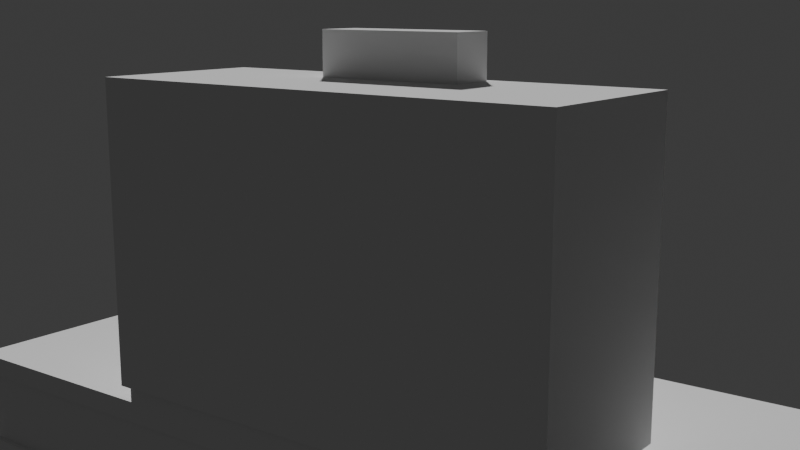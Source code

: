 # Source: Biblioteca_Central_UNAM.blend  (saved by Blender 5.0.119; exported with 4.5.12 LTS)
import bpy
from mathutils import Matrix  # noqa: F401  (used for matrix-valued properties, if any)

bpy.ops.wm.read_factory_settings(use_empty=True)
scene = bpy.context.scene
scene.name = 'Scene'

# ---- collections
col_collection = bpy.data.collections.new('Collection'); scene.collection.children.link(col_collection)

# ---- world
world_world = bpy.data.worlds.new('World'); scene.world = world_world
world_world.use_nodes = True; world_world.node_tree.nodes.clear()
_N = world_world.node_tree.nodes; _L = world_world.node_tree.links
n0 = _N.new('ShaderNodeOutputWorld'); n0.name = 'World Output'; n0.location = (200, 100)
n1 = _N.new('ShaderNodeBackground'); n1.name = 'Background'; n1.location = (-200, 100)
n1.inputs[0].default_value = (0.05088, 0.05088, 0.05088, 1.0)
_L.new(n1.outputs[0], n0.inputs[0])
n0.is_active_output = True
world_world.color = (0.05088, 0.05088, 0.05088)
world_world.sun_shadow_jitter_overblur = 0.0

# ---- cameras
cam_camera = bpy.data.cameras.new('Camera')
cam_camera.clip_end = 100.0
cam_camera.ortho_scale = 7.314

# ---- meshes
me_cube_002 = bpy.data.meshes.new('Cube.002')
me_cube_002.from_pydata([(-0.3146, -0.8441, 0.9902), (-0.3146, -0.3286, 0.9902), (0.3146, -0.8441, 0.9902), (0.3146, -0.3286, 0.9902), (-1.0, -1.0, 1.002), (-1.0, 1.0, 1.002), (1.0, 1.0, 1.002), (1.0, -1.0, 1.002), (-1.0, -1.0, 1.002), (-1.0, 1.0, 1.002), (1.0, 1.0, 1.002), (1.0, -1.0, 1.002), (-1.0, -1.0, 1.002), (-1.0, 1.0, 1.002), (1.0, 1.0, 1.002), (1.0, -1.0, 1.002), (-1.0, -1.0, 1.002), (-1.0, 1.0, 1.002), (1.0, 1.0, 1.002), (1.0, -1.0, 1.002), (-0.3146, -0.8441, 1.294), (-0.3146, -0.3286, 1.294), (0.3146, -0.3286, 1.294), (0.3146, -0.8441, 1.294), (-0.3146, -0.8441, 1.294), (-0.3146, -0.3286, 1.294), (0.3146, -0.3286, 1.294), (0.3146, -0.8441, 1.294), (-0.3146, -0.8485, 1.002), (-0.3146, -0.3304, 1.002), (0.3146, -0.3304, 1.002), (0.3146, -0.8485, 1.002), (-1.0, 1.0, -1.006), (-1.0, -1.0, -1.006), (1.0, 1.0, -1.006), (1.0, -1.0, -1.006), (-1.0, 1.0, -1.006), (-1.0, -1.0, -1.006), (1.0, 1.0, -1.006), (1.0, -1.0, -1.006), (-1.0, 1.0, -1.006), (-1.0, -1.0, -1.006), (1.0, 1.0, -1.006), (1.0, -1.0, -1.006), (-1.0, 1.0, -1.006), (-1.0, -1.0, -1.006), (1.0, 1.0, -1.006), (1.0, -1.0, -1.006), (-1.0, 1.0, -1.006), (-1.0, -1.0, -1.006), (1.0, 1.0, -1.006), (1.0, -1.0, -1.006), (-1.0, 1.0, -1.006), (-1.0, -1.0, -1.006), (1.0, 1.0, -1.006), (1.0, -1.0, -1.006), (-1.0, 1.0, -1.006), (-0.9614, 0.9614, -1.006), (-0.9614, -0.9614, -1.006), (-1.0, -1.0, -1.006), (1.0, 1.0, -1.006), (0.9614, 0.9614, -1.006), (1.0, -1.0, -1.006), (0.9614, -0.9614, -1.006), (-0.9614, 0.9614, -1.112), (-0.9614, -0.9614, -1.112), (0.9614, 0.9614, -1.112), (0.9614, -0.9614, -1.112), (-1.434, 0.9614, -1.112), (-1.434, -3.226, -1.112), (2.029, 0.9614, -1.112), (2.029, -3.226, -1.112), (-1.403, 0.9311, -1.252), (-1.403, -3.195, -1.252), (1.999, 0.9311, -1.252), (1.999, -3.195, -1.252), (-1.434, 0.9614, -1.252), (-1.434, -3.226, -1.252), (2.029, 0.9614, -1.252), (2.029, -3.226, -1.252), (-1.403, 0.9311, -1.749), (-1.403, -3.195, -1.749), (1.999, 0.9311, -1.749), (1.999, -3.195, -1.749), (-1.465, 1.006, -1.749), (-1.465, -3.27, -1.749), (2.061, 1.006, -1.749), (2.061, -3.27, -1.749), (-1.465, 1.006, -1.874), (-1.465, -3.27, -1.874), (2.061, 1.006, -1.874), (2.061, -3.27, -1.874), (-1.403, -3.195, -1.252), (1.999, -3.195, -1.252), (-1.403, -3.195, -1.749), (1.999, -3.195, -1.749), (-1.403, -3.195, -1.252), (1.999, -3.195, -1.252), (-1.403, -3.195, -1.749), (1.999, -3.195, -1.749), (0.3248, -6.141, -1.871), (0.3577, -6.051, -1.372), (0.3248, -3.192, -1.871), (0.3577, -3.259, -1.372), (1.999, -6.141, -1.871), (1.966, -6.051, -1.372), (1.999, -3.192, -1.871), (1.966, -3.259, -1.372), (0.3248, -6.141, -1.372), (0.3248, -3.192, -1.372), (1.999, -3.192, -1.372), (1.999, -6.141, -1.372), (0.3248, -6.141, -1.372), (0.3248, -3.192, -1.372), (1.999, -3.192, -1.372), (1.999, -6.141, -1.372), (0.3577, -6.051, -1.851), (0.3577, -3.259, -1.851), (1.966, -3.259, -1.851), (1.966, -6.051, -1.851), (-0.3055, -4.007, -1.874), (-0.3055, -4.014, -1.75), (-0.3055, -3.194, -1.874), (-0.3055, -3.194, -1.75), (0.326, -4.014, -1.874), (0.326, -4.014, -1.75), (0.326, -3.194, -1.874), (0.326, -3.194, -1.75), (-0.3055, -4.007, -1.857), (-0.3055, -4.014, -1.839), (-0.3055, -4.014, -1.821), (-0.3055, -4.014, -1.804), (-0.3055, -4.014, -1.786), (-0.3055, -4.014, -1.768), (-0.3055, -3.194, -1.768), (-0.3055, -3.194, -1.786), (-0.3055, -3.194, -1.804), (-0.3055, -3.194, -1.821), (-0.3055, -3.194, -1.839), (-0.3055, -3.194, -1.857), (0.326, -3.194, -1.768), (0.326, -3.194, -1.786), (0.326, -3.194, -1.804), (0.326, -3.194, -1.821), (0.326, -3.194, -1.839), (0.326, -3.194, -1.857), (0.326, -4.014, -1.768), (0.326, -4.014, -1.786), (0.326, -4.014, -1.804), (0.326, -4.014, -1.821), (0.326, -4.014, -1.839), (0.326, -4.014, -1.857), (-0.3055, -3.194, -1.874), (-0.3055, -4.007, -1.874), (-0.3055, -3.194, -1.857), (-0.3055, -4.007, -1.857), (-0.3167, -4.014, -1.768), (-0.3167, -4.014, -1.75), (-0.3167, -3.194, -1.75), (-0.3167, -3.194, -1.768), (-0.3291, -4.014, -1.786), (-0.3291, -4.014, -1.768), (-0.3291, -3.194, -1.768), (-0.3291, -3.194, -1.786), (-0.3397, -4.014, -1.804), (-0.3397, -4.014, -1.786), (-0.3397, -3.194, -1.786), (-0.3397, -3.194, -1.804), (-0.3503, -4.014, -1.821), (-0.3503, -4.014, -1.804), (-0.3503, -3.194, -1.804), (-0.3503, -3.194, -1.821), (-0.3618, -4.014, -1.839), (-0.3618, -4.014, -1.821), (-0.3618, -3.194, -1.821), (-0.3618, -3.194, -1.839), (-0.3727, -4.014, -1.857), (-0.3727, -4.014, -1.839), (-0.3727, -3.194, -1.839), (-0.3727, -3.194, -1.857), (-0.3828, -3.194, -1.874), (-0.3828, -4.014, -1.874), (-0.3828, -3.194, -1.857), (-0.3828, -4.014, -1.857), (-0.3055, -4.014, -1.768), (-0.3055, -4.014, -1.75), (0.326, -4.014, -1.75), (0.326, -4.014, -1.768), (-0.3167, -4.014, -1.768), (-0.3167, -4.014, -1.75), (0.326, -3.224, -1.804), (0.326, -3.224, -1.821), (0.326, -4.043, -1.804), (0.326, -4.043, -1.821), (-0.3055, -4.043, -1.768), (-0.3055, -4.043, -1.75), (0.326, -4.043, -1.75), (0.326, -4.043, -1.768), (-0.3055, -4.074, -1.786), (-0.3055, -4.074, -1.768), (0.326, -4.074, -1.768), (0.326, -4.074, -1.786), (-0.3055, -4.102, -1.804), (-0.3055, -4.102, -1.786), (0.326, -4.109, -1.786), (0.326, -4.109, -1.804), (-0.3055, -4.129, -1.821), (-0.3055, -4.129, -1.804), (0.326, -4.144, -1.804), (0.326, -4.144, -1.821), (-0.3055, -4.157, -1.839), (-0.3055, -4.157, -1.821), (0.326, -4.183, -1.821), (0.326, -4.183, -1.839), (-0.3055, -4.183, -1.857), (-0.3055, -4.183, -1.839), (0.326, -4.224, -1.839), (0.326, -4.224, -1.857), (0.326, -4.259, -1.857), (0.326, -4.259, -1.874), (-0.3055, -4.208, -1.874), (-0.3055, -4.208, -1.857), (-0.3165, -4.014, -1.768), (-0.3165, -4.014, -1.75), (-0.3165, -4.043, -1.768), (-0.3165, -4.043, -1.75), (-0.329, -4.014, -1.786), (-0.329, -4.014, -1.768), (-0.329, -4.074, -1.786), (-0.329, -4.074, -1.768), (-0.34, -4.014, -1.804), (-0.34, -4.014, -1.786), (-0.34, -4.102, -1.804), (-0.34, -4.102, -1.786), (-0.3505, -4.014, -1.821), (-0.3505, -4.014, -1.804), (-0.3505, -4.129, -1.821), (-0.3505, -4.129, -1.804), (-0.3617, -4.014, -1.839), (-0.3617, -4.014, -1.821), (-0.3617, -4.157, -1.839), (-0.3617, -4.157, -1.821), (-0.3719, -4.007, -1.857), (-0.3719, -4.014, -1.839), (-0.3719, -4.183, -1.857), (-0.3719, -4.183, -1.839), (-0.3819, -4.007, -1.874), (-0.3819, -4.007, -1.857), (-0.3819, -4.208, -1.874), (-0.3819, -4.208, -1.857)], [], [(33, 4, 5, 32), (32, 5, 6, 34), (34, 6, 7, 35), (35, 7, 4, 33), (2, 3, 26, 27), (8, 9, 5, 4), (9, 10, 6, 5), (10, 11, 7, 6), (11, 8, 4, 7), (12, 13, 9, 8), (13, 14, 10, 9), (14, 15, 11, 10), (15, 12, 8, 11), (16, 17, 13, 12), (17, 18, 14, 13), (18, 19, 15, 14), (19, 16, 12, 15), (28, 29, 17, 16), (29, 30, 18, 17), (30, 31, 19, 18), (31, 28, 16, 19), (22, 21, 20, 23), (1, 0, 24, 25), (0, 2, 27, 24), (3, 1, 25, 26), (20, 21, 25, 24), (21, 22, 26, 25), (22, 23, 27, 26), (23, 20, 24, 27), (0, 1, 29, 28), (1, 3, 30, 29), (3, 2, 31, 30), (2, 0, 28, 31), (36, 37, 33, 32), (38, 36, 32, 34), (39, 38, 34, 35), (37, 39, 35, 33), (40, 41, 37, 36), (42, 40, 36, 38), (43, 42, 38, 39), (41, 43, 39, 37), (44, 45, 41, 40), (46, 44, 40, 42), (47, 46, 42, 43), (45, 47, 43, 41), (48, 49, 45, 44), (50, 48, 44, 46), (51, 50, 46, 47), (49, 51, 47, 45), (52, 53, 49, 48), (54, 52, 48, 50), (55, 54, 50, 51), (53, 55, 51, 49), (57, 58, 59, 56), (61, 57, 56, 60), (63, 61, 60, 62), (58, 63, 62, 59), (56, 59, 53, 52), (57, 61, 66, 64), (60, 56, 52, 54), (59, 62, 55, 53), (62, 60, 54, 55), (58, 57, 64, 65), (63, 58, 65, 67), (61, 63, 67, 66), (66, 67, 71, 70), (68, 70, 78, 76), (65, 64, 68, 69), (67, 65, 69, 71), (64, 66, 70, 68), (74, 75, 83, 82), (70, 71, 79, 78), (69, 68, 76, 77), (71, 69, 77, 79), (72, 73, 77, 76), (74, 72, 76, 78), (75, 74, 78, 79), (73, 75, 79, 77), (80, 82, 86, 84), (73, 72, 80, 81), (72, 74, 82, 80), (86, 87, 91, 90), (82, 83, 87, 86), (81, 80, 84, 85), (83, 81, 85, 87), (90, 91, 89, 88), (85, 84, 88, 89), (87, 85, 89, 91), (84, 86, 90, 88), (73, 81, 94, 92), (93, 92, 96, 97), (81, 83, 95, 94), (75, 73, 92, 93), (83, 75, 93, 95), (97, 96, 98, 99), (92, 94, 98, 96), (94, 95, 99, 98), (95, 93, 97, 99), (100, 108, 109, 102), (102, 109, 110, 106), (106, 110, 111, 104), (104, 111, 108, 100), (102, 106, 104, 100), (105, 107, 118, 119), (112, 113, 109, 108), (113, 114, 110, 109), (114, 115, 111, 110), (115, 112, 108, 111), (101, 103, 113, 112), (103, 107, 114, 113), (107, 105, 115, 114), (105, 101, 112, 115), (118, 117, 116, 119), (103, 101, 116, 117), (101, 105, 119, 116), (107, 103, 117, 118), (134, 133, 156, 159), (134, 123, 127, 140), (140, 127, 125, 146), (125, 121, 185, 186), (122, 126, 124, 120), (127, 123, 121, 125), (120, 124, 219, 220), (150, 129, 215, 216), (129, 150, 213, 210), (207, 131, 235, 237), (147, 132, 203, 204), (132, 147, 201, 198), (126, 145, 151, 124), (145, 144, 150, 151), (144, 143, 149, 150), (143, 142, 190, 191), (142, 141, 147, 148), (141, 140, 146, 147), (122, 139, 145, 126), (139, 138, 144, 145), (138, 137, 143, 144), (137, 136, 142, 143), (136, 135, 141, 142), (135, 134, 140, 141), (139, 122, 152, 154), (128, 129, 177, 176), (137, 138, 175, 174), (131, 136, 170, 169), (135, 136, 167, 166), (135, 132, 160, 163), (153, 155, 183, 181), (120, 128, 155, 153), (128, 139, 154, 155), (122, 120, 153, 152), (156, 157, 158, 159), (121, 123, 158, 157), (123, 134, 159, 158), (157, 156, 188, 189), (160, 161, 162, 163), (134, 135, 163, 162), (132, 133, 161, 160), (133, 134, 162, 161), (164, 165, 166, 167), (131, 132, 165, 164), (132, 135, 166, 165), (136, 131, 164, 167), (168, 169, 170, 171), (137, 130, 168, 171), (136, 137, 171, 170), (130, 131, 169, 168), (172, 173, 174, 175), (138, 129, 172, 175), (129, 130, 173, 172), (130, 137, 174, 173), (176, 177, 178, 179), (129, 138, 178, 177), (138, 139, 179, 178), (139, 128, 176, 179), (181, 183, 182, 180), (152, 153, 181, 180), (155, 154, 182, 183), (154, 152, 180, 182), (187, 186, 196, 197), (184, 185, 189, 188), (121, 157, 189, 185), (146, 125, 186, 187), (133, 146, 187, 184), (156, 133, 184, 188), (191, 190, 192, 193), (197, 196, 195, 194), (194, 195, 225, 224), (142, 148, 192, 190), (184, 187, 197, 194), (186, 185, 195, 196), (148, 149, 193, 192), (149, 143, 191, 193), (201, 200, 199, 198), (146, 133, 199, 200), (133, 132, 226, 227), (147, 146, 200, 201), (205, 204, 203, 202), (203, 132, 231, 233), (148, 147, 204, 205), (131, 148, 205, 202), (209, 208, 207, 206), (149, 148, 208, 209), (130, 149, 209, 206), (148, 131, 207, 208), (213, 212, 211, 210), (149, 130, 211, 212), (211, 130, 239, 241), (150, 149, 212, 213), (217, 216, 215, 214), (214, 215, 245, 244), (151, 150, 216, 217), (128, 151, 217, 214), (219, 218, 221, 220), (124, 151, 218, 219), (151, 128, 221, 218), (120, 220, 248, 246), (223, 222, 224, 225), (195, 185, 223, 225), (184, 194, 224, 222), (185, 184, 222, 223), (227, 226, 228, 229), (199, 133, 227, 229), (198, 199, 229, 228), (132, 198, 228, 226), (231, 230, 232, 233), (202, 203, 233, 232), (132, 131, 230, 231), (131, 202, 232, 230), (235, 234, 236, 237), (131, 130, 234, 235), (130, 206, 236, 234), (206, 207, 237, 236), (239, 238, 240, 241), (210, 211, 241, 240), (129, 210, 240, 238), (130, 129, 238, 239), (243, 242, 244, 245), (129, 128, 242, 243), (128, 214, 244, 242), (215, 129, 243, 245), (247, 246, 248, 249), (220, 221, 249, 248), (128, 120, 246, 247), (221, 128, 247, 249)])
_uv = me_cube_002.uv_layers.new(name='UVMap')
_uv.uv.foreach_set('vector', [0.375, 0.0, 0.625, 0.0, 0.625, 0.25, 0.375, 0.25, 0.375, 0.25, 0.625, 0.25, 0.625, 0.5, 0.375, 0.5, 0.375, 0.5, 0.625, 0.5, 0.625, 0.75, 0.375, 0.75, 0.375, 0.75, 0.625, 0.75, 0.625, 1.0, 0.375, 1.0, 0.7107, 0.6643, 0.7107, 0.5857, 0.7107, 0.5857, 0.7107, 0.6643, 0.875, 0.75, 0.875, 0.5, 0.875, 0.5, 0.875, 0.75, 0.875, 0.5, 0.625, 0.5, 0.625, 0.5, 0.875, 0.5, 0.625, 0.5, 0.625, 0.75, 0.625, 0.75, 0.625, 0.5, 0.625, 0.75, 0.875, 0.75, 0.875, 0.75, 0.625, 0.75, 0.875, 0.75, 0.875, 0.5, 0.875, 0.5, 0.875, 0.75, 0.875, 0.5, 0.625, 0.5, 0.625, 0.5, 0.875, 0.5, 0.625, 0.5, 0.625, 0.75, 0.625, 0.75, 0.625, 0.5, 0.625, 0.75, 0.875, 0.75, 0.875, 0.75, 0.625, 0.75, 0.875, 0.75, 0.875, 0.5, 0.875, 0.5, 0.875, 0.75, 0.875, 0.5, 0.625, 0.5, 0.625, 0.5, 0.875, 0.5, 0.625, 0.5, 0.625, 0.75, 0.625, 0.75, 0.625, 0.5, 0.625, 0.75, 0.875, 0.75, 0.875, 0.75, 0.625, 0.75, 0.7893, 0.6643, 0.7893, 0.5857, 0.875, 0.5, 0.875, 0.75, 0.7893, 0.5857, 0.7107, 0.5857, 0.625, 0.5, 0.875, 0.5, 0.7107, 0.5857, 0.7107, 0.6643, 0.625, 0.75, 0.625, 0.5, 0.7107, 0.6643, 0.7893, 0.6643, 0.875, 0.75, 0.625, 0.75, 0.7107, 0.5857, 0.7893, 0.5857, 0.7893, 0.6643, 0.7107, 0.6643, 0.7893, 0.5857, 0.7893, 0.6643, 0.7893, 0.6643, 0.7893, 0.5857, 0.7893, 0.6643, 0.7107, 0.6643, 0.7107, 0.6643, 0.7893, 0.6643, 0.7107, 0.5857, 0.7893, 0.5857, 0.7893, 0.5857, 0.7107, 0.5857, 0.7893, 0.6643, 0.7893, 0.5857, 0.7893, 0.5857, 0.7893, 0.6643, 0.7893, 0.5857, 0.7107, 0.5857, 0.7107, 0.5857, 0.7893, 0.5857, 0.7107, 0.5857, 0.7107, 0.6643, 0.7107, 0.6643, 0.7107, 0.5857, 0.7107, 0.6643, 0.7893, 0.6643, 0.7893, 0.6643, 0.7107, 0.6643, 0.7893, 0.6643, 0.7893, 0.5857, 0.7893, 0.5857, 0.7893, 0.6643, 0.7893, 0.5857, 0.7107, 0.5857, 0.7107, 0.5857, 0.7893, 0.5857, 0.7107, 0.5857, 0.7107, 0.6643, 0.7107, 0.6643, 0.7107, 0.5857, 0.7107, 0.6643, 0.7893, 0.6643, 0.7893, 0.6643, 0.7107, 0.6643, 0.125, 0.5, 0.125, 0.75, 0.125, 0.75, 0.125, 0.5, 0.375, 0.5, 0.125, 0.5, 0.125, 0.5, 0.375, 0.5, 0.375, 0.75, 0.375, 0.5, 0.375, 0.5, 0.375, 0.75, 0.125, 0.75, 0.375, 0.75, 0.375, 0.75, 0.125, 0.75, 0.125, 0.5, 0.125, 0.75, 0.125, 0.75, 0.125, 0.5, 0.375, 0.5, 0.125, 0.5, 0.125, 0.5, 0.375, 0.5, 0.375, 0.75, 0.375, 0.5, 0.375, 0.5, 0.375, 0.75, 0.125, 0.75, 0.375, 0.75, 0.375, 0.75, 0.125, 0.75, 0.125, 0.5, 0.125, 0.75, 0.125, 0.75, 0.125, 0.5, 0.375, 0.5, 0.125, 0.5, 0.125, 0.5, 0.375, 0.5, 0.375, 0.75, 0.375, 0.5, 0.375, 0.5, 0.375, 0.75, 0.125, 0.75, 0.375, 0.75, 0.375, 0.75, 0.125, 0.75, 0.125, 0.5, 0.125, 0.75, 0.125, 0.75, 0.125, 0.5, 0.375, 0.5, 0.125, 0.5, 0.125, 0.5, 0.375, 0.5, 0.375, 0.75, 0.375, 0.5, 0.375, 0.5, 0.375, 0.75, 0.125, 0.75, 0.375, 0.75, 0.375, 0.75, 0.125, 0.75, 0.125, 0.5, 0.125, 0.75, 0.125, 0.75, 0.125, 0.5, 0.375, 0.5, 0.125, 0.5, 0.125, 0.5, 0.375, 0.5, 0.375, 0.75, 0.375, 0.5, 0.375, 0.5, 0.375, 0.75, 0.125, 0.75, 0.375, 0.75, 0.375, 0.75, 0.125, 0.75, 0.1298, 0.5048, 0.1298, 0.7452, 0.125, 0.75, 0.125, 0.5, 0.3702, 0.5048, 0.1298, 0.5048, 0.125, 0.5, 0.375, 0.5, 0.3702, 0.7452, 0.3702, 0.5048, 0.375, 0.5, 0.375, 0.75, 0.1298, 0.7452, 0.3702, 0.7452, 0.375, 0.75, 0.125, 0.75, 0.125, 0.5, 0.125, 0.75, 0.125, 0.75, 0.125, 0.5, 0.1298, 0.5048, 0.3702, 0.5048, 0.3702, 0.5048, 0.1298, 0.5048, 0.375, 0.5, 0.125, 0.5, 0.125, 0.5, 0.375, 0.5, 0.125, 0.75, 0.375, 0.75, 0.375, 0.75, 0.125, 0.75, 0.375, 0.75, 0.375, 0.5, 0.375, 0.5, 0.375, 0.75, 0.1298, 0.7452, 0.1298, 0.5048, 0.1298, 0.5048, 0.1298, 0.7452, 0.3702, 0.7452, 0.1298, 0.7452, 0.1298, 0.7452, 0.3702, 0.7452, 0.3702, 0.5048, 0.3702, 0.7452, 0.3702, 0.7452, 0.3702, 0.5048, 0.3702, 0.5048, 0.3702, 0.7452, 0.3702, 0.7452, 0.3702, 0.5048, 0.1298, 0.5048, 0.3702, 0.5048, 0.3702, 0.5048, 0.1298, 0.5048, 0.1298, 0.7452, 0.1298, 0.5048, 0.1298, 0.5048, 0.1298, 0.7452, 0.3702, 0.7452, 0.1298, 0.7452, 0.1298, 0.7452, 0.3702, 0.7452, 0.1298, 0.5048, 0.3702, 0.5048, 0.3702, 0.5048, 0.1298, 0.5048, 0.3681, 0.5066, 0.3681, 0.7434, 0.3681, 0.7434, 0.3681, 0.5066, 0.3702, 0.5048, 0.3702, 0.7452, 0.3702, 0.7452, 0.3702, 0.5048, 0.1298, 0.7452, 0.1298, 0.5048, 0.1298, 0.5048, 0.1298, 0.7452, 0.3702, 0.7452, 0.1298, 0.7452, 0.1298, 0.7452, 0.3702, 0.7452, 0.1319, 0.5066, 0.1319, 0.7434, 0.1298, 0.7452, 0.1298, 0.5048, 0.3681, 0.5066, 0.1319, 0.5066, 0.1298, 0.5048, 0.3702, 0.5048, 0.3681, 0.7434, 0.3681, 0.5066, 0.3702, 0.5048, 0.3702, 0.7452, 0.1319, 0.7434, 0.3681, 0.7434, 0.3702, 0.7452, 0.1298, 0.7452, 0.1319, 0.5066, 0.3681, 0.5066, 0.3681, 0.5066, 0.1319, 0.5066, 0.1319, 0.7434, 0.1319, 0.5066, 0.1319, 0.5066, 0.1319, 0.7434, 0.1319, 0.5066, 0.3681, 0.5066, 0.3681, 0.5066, 0.1319, 0.5066, 0.3681, 0.5066, 0.3681, 0.7434, 0.3681, 0.7434, 0.3681, 0.5066, 0.3681, 0.5066, 0.3681, 0.7434, 0.3681, 0.7434, 0.3681, 0.5066, 0.1319, 0.7434, 0.1319, 0.5066, 0.1319, 0.5066, 0.1319, 0.7434, 0.3681, 0.7434, 0.1319, 0.7434, 0.1319, 0.7434, 0.3681, 0.7434, 0.3681, 0.5066, 0.3681, 0.7434, 0.1319, 0.7434, 0.1319, 0.5066, 0.1319, 0.7434, 0.1319, 0.5066, 0.1319, 0.5066, 0.1319, 0.7434, 0.3681, 0.7434, 0.1319, 0.7434, 0.1319, 0.7434, 0.3681, 0.7434, 0.1319, 0.5066, 0.3681, 0.5066, 0.3681, 0.5066, 0.1319, 0.5066, 0.1319, 0.7434, 0.1319, 0.7434, 0.1319, 0.7434, 0.1319, 0.7434, 0.3681, 0.7434, 0.1319, 0.7434, 0.1319, 0.7434, 0.3681, 0.7434, 0.1319, 0.7434, 0.3681, 0.7434, 0.3681, 0.7434, 0.1319, 0.7434, 0.3681, 0.7434, 0.1319, 0.7434, 0.1319, 0.7434, 0.3681, 0.7434, 0.3681, 0.7434, 0.3681, 0.7434, 0.3681, 0.7434, 0.3681, 0.7434, 0.3681, 0.7434, 0.1319, 0.7434, 0.1319, 0.7434, 0.3681, 0.7434, 0.1319, 0.7434, 0.1319, 0.7434, 0.1319, 0.7434, 0.1319, 0.7434, 0.1319, 0.7434, 0.3681, 0.7434, 0.3681, 0.7434, 0.1319, 0.7434, 0.3681, 0.7434, 0.3681, 0.7434, 0.3681, 0.7434, 0.3681, 0.7434, 0.375, 0.0, 0.625, 0.0, 0.625, 0.25, 0.375, 0.25, 0.375, 0.25, 0.625, 0.25, 0.625, 0.5, 0.375, 0.5, 0.375, 0.5, 0.625, 0.5, 0.625, 0.75, 0.375, 0.75, 0.375, 0.75, 0.625, 0.75, 0.625, 1.0, 0.375, 1.0, 0.125, 0.5, 0.375, 0.5, 0.375, 0.75, 0.125, 0.75, 0.6299, 0.7472, 0.6299, 0.5028, 0.6299, 0.5028, 0.6299, 0.7472, 0.875, 0.75, 0.875, 0.5, 0.875, 0.5, 0.875, 0.75, 0.875, 0.5, 0.625, 0.5, 0.625, 0.5, 0.875, 0.5, 0.625, 0.5, 0.625, 0.75, 0.625, 0.75, 0.625, 0.5, 0.625, 0.75, 0.875, 0.75, 0.875, 0.75, 0.625, 0.75, 0.8701, 0.7472, 0.8701, 0.5028, 0.875, 0.5, 0.875, 0.75, 0.8701, 0.5028, 0.6299, 0.5028, 0.625, 0.5, 0.875, 0.5, 0.6299, 0.5028, 0.6299, 0.7472, 0.625, 0.75, 0.625, 0.5, 0.6299, 0.7472, 0.8701, 0.7472, 0.875, 0.75, 0.625, 0.75, 0.6299, 0.5028, 0.8701, 0.5028, 0.8701, 0.7472, 0.6299, 0.7472, 0.8701, 0.5028, 0.8701, 0.7472, 0.8701, 0.7472, 0.8701, 0.5028, 0.8701, 0.7472, 0.6299, 0.7472, 0.6299, 0.7472, 0.8701, 0.7472, 0.6299, 0.5028, 0.8701, 0.5028, 0.8701, 0.5028, 0.6299, 0.5028, 0.5893, 0.25, 0.5893, 0.0, 0.5893, 0.0, 0.5893, 0.25, 0.5893, 0.25, 0.625, 0.25, 0.625, 0.5, 0.5893, 0.5, 0.5893, 0.5, 0.625, 0.5, 0.625, 0.75, 0.5893, 0.75, 0.625, 0.75, 0.875, 0.75, 0.875, 0.75, 0.625, 0.75, 0.125, 0.5, 0.375, 0.5, 0.375, 0.75, 0.125, 0.75, 0.625, 0.5, 0.875, 0.5, 0.875, 0.75, 0.625, 0.75, 0.125, 0.75, 0.375, 0.75, 0.375, 0.75, 0.125, 0.75, 0.4464, 0.75, 0.4464, 1.0, 0.4464, 1.0, 0.4464, 0.75, 0.4464, 1.0, 0.4464, 0.75, 0.4464, 0.75, 0.4464, 1.0, 0.5179, 1.0, 0.5179, 1.0, 0.5179, 1.0, 0.5179, 1.0, 0.5536, 0.75, 0.5536, 1.0, 0.5536, 1.0, 0.5536, 0.75, 0.5536, 1.0, 0.5536, 0.75, 0.5536, 0.75, 0.5536, 1.0, 0.375, 0.5, 0.4107, 0.5, 0.4107, 0.75, 0.375, 0.75, 0.4107, 0.5, 0.4464, 0.5, 0.4464, 0.75, 0.4107, 0.75, 0.4464, 0.5, 0.4821, 0.5, 0.4821, 0.75, 0.4464, 0.75, 0.4821, 0.5, 0.5179, 0.5, 0.5179, 0.5, 0.4821, 0.5, 0.5179, 0.5, 0.5536, 0.5, 0.5536, 0.75, 0.5179, 0.75, 0.5536, 0.5, 0.5893, 0.5, 0.5893, 0.75, 0.5536, 0.75, 0.375, 0.25, 0.4107, 0.25, 0.4107, 0.5, 0.375, 0.5, 0.4107, 0.25, 0.4464, 0.25, 0.4464, 0.5, 0.4107, 0.5, 0.4464, 0.25, 0.4821, 0.25, 0.4821, 0.5, 0.4464, 0.5, 0.4821, 0.25, 0.5179, 0.25, 0.5179, 0.5, 0.4821, 0.5, 0.5179, 0.25, 0.5536, 0.25, 0.5536, 0.5, 0.5179, 0.5, 0.5536, 0.25, 0.5893, 0.25, 0.5893, 0.5, 0.5536, 0.5, 0.4107, 0.25, 0.375, 0.25, 0.375, 0.25, 0.4107, 0.25, 0.4107, 1.0, 0.4464, 1.0, 0.4464, 1.0, 0.4107, 1.0, 0.4821, 0.25, 0.4464, 0.25, 0.4464, 0.25, 0.4821, 0.25, 0.5179, 0.0, 0.5179, 0.25, 0.5179, 0.25, 0.5179, 0.0, 0.5536, 0.25, 0.5179, 0.25, 0.5179, 0.25, 0.5536, 0.25, 0.5536, 0.25, 0.5536, 0.0, 0.5536, 0.0, 0.5536, 0.25, 0.375, 1.0, 0.4107, 1.0, 0.4107, 1.0, 0.375, 1.0, 0.375, 1.0, 0.4107, 1.0, 0.4107, 1.0, 0.375, 1.0, 0.4107, 0.0, 0.4107, 0.25, 0.4107, 0.25, 0.4107, 0.0, 0.125, 0.5, 0.125, 0.75, 0.125, 0.75, 0.125, 0.5, 0.5893, 0.0, 0.625, 0.0, 0.625, 0.25, 0.5893, 0.25, 0.875, 0.75, 0.875, 0.5, 0.875, 0.5, 0.875, 0.75, 0.625, 0.25, 0.5893, 0.25, 0.5893, 0.25, 0.625, 0.25, 0.625, 0.0, 0.5893, 0.0, 0.5893, 0.0, 0.625, 0.0, 0.5536, 0.0, 0.5893, 0.0, 0.5893, 0.25, 0.5536, 0.25, 0.5893, 0.25, 0.5536, 0.25, 0.5536, 0.25, 0.5893, 0.25, 0.5536, 1.0, 0.5893, 1.0, 0.5893, 1.0, 0.5536, 1.0, 0.5893, 0.0, 0.5893, 0.25, 0.5893, 0.25, 0.5893, 0.0, 0.5179, 0.0, 0.5536, 0.0, 0.5536, 0.25, 0.5179, 0.25, 0.5179, 1.0, 0.5536, 1.0, 0.5536, 1.0, 0.5179, 1.0, 0.5536, 0.0, 0.5536, 0.25, 0.5536, 0.25, 0.5536, 0.0, 0.5179, 0.25, 0.5179, 0.0, 0.5179, 0.0, 0.5179, 0.25, 0.4821, 0.0, 0.5179, 0.0, 0.5179, 0.25, 0.4821, 0.25, 0.4821, 0.25, 0.4821, 0.0, 0.4821, 0.0, 0.4821, 0.25, 0.5179, 0.25, 0.4821, 0.25, 0.4821, 0.25, 0.5179, 0.25, 0.4821, 1.0, 0.5179, 1.0, 0.5179, 1.0, 0.4821, 1.0, 0.4464, 0.0, 0.4821, 0.0, 0.4821, 0.25, 0.4464, 0.25, 0.4464, 0.25, 0.4464, 0.0, 0.4464, 0.0, 0.4464, 0.25, 0.4464, 1.0, 0.4821, 1.0, 0.4821, 1.0, 0.4464, 1.0, 0.4821, 0.0, 0.4821, 0.25, 0.4821, 0.25, 0.4821, 0.0, 0.4107, 0.0, 0.4464, 0.0, 0.4464, 0.25, 0.4107, 0.25, 0.4464, 0.0, 0.4464, 0.25, 0.4464, 0.25, 0.4464, 0.0, 0.4464, 0.25, 0.4107, 0.25, 0.4107, 0.25, 0.4464, 0.25, 0.4107, 0.25, 0.4107, 0.0, 0.4107, 0.0, 0.4107, 0.25, 0.375, 0.0, 0.4107, 0.0, 0.4107, 0.25, 0.375, 0.25, 0.125, 0.5, 0.125, 0.75, 0.125, 0.75, 0.125, 0.5, 0.4107, 0.0, 0.4107, 0.25, 0.4107, 0.25, 0.4107, 0.0, 0.4107, 0.25, 0.375, 0.25, 0.375, 0.25, 0.4107, 0.25, 0.5893, 0.75, 0.625, 0.75, 0.625, 0.75, 0.5893, 0.75, 0.5893, 1.0, 0.625, 1.0, 0.625, 1.0, 0.5893, 1.0, 0.875, 0.75, 0.875, 0.75, 0.875, 0.75, 0.875, 0.75, 0.5893, 0.75, 0.625, 0.75, 0.625, 0.75, 0.5893, 0.75, 0.5893, 1.0, 0.5893, 0.75, 0.5893, 0.75, 0.5893, 1.0, 0.5893, 0.0, 0.5893, 0.0, 0.5893, 0.0, 0.5893, 0.0, 0.4821, 0.5, 0.5179, 0.5, 0.5179, 0.75, 0.4821, 0.75, 0.5893, 0.75, 0.625, 0.75, 0.625, 1.0, 0.5893, 1.0, 0.5893, 1.0, 0.625, 1.0, 0.625, 1.0, 0.5893, 1.0, 0.5179, 0.5, 0.5179, 0.75, 0.5179, 0.75, 0.5179, 0.5, 0.5893, 1.0, 0.5893, 0.75, 0.5893, 0.75, 0.5893, 1.0, 0.625, 0.75, 0.875, 0.75, 0.875, 0.75, 0.625, 0.75, 0.5179, 0.75, 0.4821, 0.75, 0.4821, 0.75, 0.5179, 0.75, 0.4821, 0.75, 0.4821, 0.5, 0.4821, 0.5, 0.4821, 0.75, 0.5536, 0.75, 0.5893, 0.75, 0.5893, 1.0, 0.5536, 1.0, 0.5893, 0.75, 0.5893, 1.0, 0.5893, 1.0, 0.5893, 0.75, 0.5893, 1.0, 0.5536, 1.0, 0.5536, 1.0, 0.5893, 1.0, 0.5536, 0.75, 0.5893, 0.75, 0.5893, 0.75, 0.5536, 0.75, 0.5179, 0.75, 0.5536, 0.75, 0.5536, 1.0, 0.5179, 1.0, 0.5536, 1.0, 0.5536, 1.0, 0.5536, 1.0, 0.5536, 1.0, 0.5179, 0.75, 0.5536, 0.75, 0.5536, 0.75, 0.5179, 0.75, 0.5179, 1.0, 0.5179, 0.75, 0.5179, 0.75, 0.5179, 1.0, 0.4821, 0.75, 0.5179, 0.75, 0.5179, 1.0, 0.4821, 1.0, 0.4821, 0.75, 0.5179, 0.75, 0.5179, 0.75, 0.4821, 0.75, 0.4821, 1.0, 0.4821, 0.75, 0.4821, 0.75, 0.4821, 1.0, 0.5179, 0.75, 0.5179, 1.0, 0.5179, 1.0, 0.5179, 0.75, 0.4464, 0.75, 0.4821, 0.75, 0.4821, 1.0, 0.4464, 1.0, 0.4821, 0.75, 0.4821, 1.0, 0.4821, 1.0, 0.4821, 0.75, 0.4821, 1.0, 0.4821, 1.0, 0.4821, 1.0, 0.4821, 1.0, 0.4464, 0.75, 0.4821, 0.75, 0.4821, 0.75, 0.4464, 0.75, 0.4107, 0.75, 0.4464, 0.75, 0.4464, 1.0, 0.4107, 1.0, 0.4107, 1.0, 0.4464, 1.0, 0.4464, 1.0, 0.4107, 1.0, 0.4107, 0.75, 0.4464, 0.75, 0.4464, 0.75, 0.4107, 0.75, 0.4107, 1.0, 0.4107, 0.75, 0.4107, 0.75, 0.4107, 1.0, 0.375, 0.75, 0.4107, 0.75, 0.4107, 1.0, 0.375, 1.0, 0.375, 0.75, 0.4107, 0.75, 0.4107, 0.75, 0.375, 0.75, 0.4107, 0.75, 0.4107, 1.0, 0.4107, 1.0, 0.4107, 0.75, 0.125, 0.75, 0.125, 0.75, 0.125, 0.75, 0.125, 0.75, 0.625, 1.0, 0.5893, 1.0, 0.5893, 1.0, 0.625, 1.0, 0.875, 0.75, 0.875, 0.75, 0.875, 0.75, 0.875, 0.75, 0.5893, 1.0, 0.5893, 1.0, 0.5893, 1.0, 0.5893, 1.0, 0.625, 1.0, 0.5893, 1.0, 0.5893, 1.0, 0.625, 1.0, 0.5893, 1.0, 0.5536, 1.0, 0.5536, 1.0, 0.5893, 1.0, 0.5893, 1.0, 0.5893, 1.0, 0.5893, 1.0, 0.5893, 1.0, 0.5536, 1.0, 0.5893, 1.0, 0.5893, 1.0, 0.5536, 1.0, 0.5536, 1.0, 0.5536, 1.0, 0.5536, 1.0, 0.5536, 1.0, 0.5536, 1.0, 0.5179, 1.0, 0.5179, 1.0, 0.5536, 1.0, 0.5179, 1.0, 0.5536, 1.0, 0.5536, 1.0, 0.5179, 1.0, 0.5536, 1.0, 0.5179, 1.0, 0.5179, 1.0, 0.5536, 1.0, 0.5179, 1.0, 0.5179, 1.0, 0.5179, 1.0, 0.5179, 1.0, 0.5179, 1.0, 0.4821, 1.0, 0.4821, 1.0, 0.5179, 1.0, 0.5179, 1.0, 0.4821, 1.0, 0.4821, 1.0, 0.5179, 1.0, 0.4821, 1.0, 0.4821, 1.0, 0.4821, 1.0, 0.4821, 1.0, 0.4821, 1.0, 0.5179, 1.0, 0.5179, 1.0, 0.4821, 1.0, 0.4821, 1.0, 0.4464, 1.0, 0.4464, 1.0, 0.4821, 1.0, 0.4464, 1.0, 0.4821, 1.0, 0.4821, 1.0, 0.4464, 1.0, 0.4464, 1.0, 0.4464, 1.0, 0.4464, 1.0, 0.4464, 1.0, 0.4821, 1.0, 0.4464, 1.0, 0.4464, 1.0, 0.4821, 1.0, 0.4464, 1.0, 0.4107, 1.0, 0.4107, 1.0, 0.4464, 1.0, 0.4464, 1.0, 0.4107, 1.0, 0.4107, 1.0, 0.4464, 1.0, 0.4107, 1.0, 0.4107, 1.0, 0.4107, 1.0, 0.4107, 1.0, 0.4464, 1.0, 0.4464, 1.0, 0.4464, 1.0, 0.4464, 1.0, 0.4107, 1.0, 0.375, 1.0, 0.375, 1.0, 0.4107, 1.0, 0.375, 1.0, 0.4107, 1.0, 0.4107, 1.0, 0.375, 1.0, 0.4107, 1.0, 0.375, 1.0, 0.375, 1.0, 0.4107, 1.0, 0.4107, 1.0, 0.4107, 1.0, 0.4107, 1.0, 0.4107, 1.0])
me_cube_002.update()

# ---- objects
ob_camera = bpy.data.objects.new('Camera', cam_camera)
ob_empty = bpy.data.objects.new('Empty', None)
ob_cube = bpy.data.objects.new('Cube', me_cube_002)
ob_empty_001 = bpy.data.objects.new('Empty.001', None)

# ---- transforms, parenting, visibility, modifiers, constraints
ob_camera.location = (-13.17, 17.38, 4.704)
ob_camera.rotation_euler = (1.368, -1.003e-06, 3.791)
ob_camera.scale = (1.0, 1.0, 1.0)
ob_camera.lock_rotations_4d = False
ob_camera.empty_display_type = 'ARROWS'
ob_camera.color = (0.0, 0.0, 0.0, 0.0)
ob_camera.display_type = 'WIRE'
ob_camera.lineart.crease_threshold = 0.0
ob_empty.location = (0.0, 12.55, 0.0)
ob_empty.rotation_euler = (1.571, -0.0, -0.0)
ob_empty.empty_display_type = 'IMAGE'
ob_empty.empty_display_size = 19.64
ob_cube.location = (0.0, 1.094, -0.143)
ob_cube.scale = (5.162, 1.954, 3.256)
ob_empty_001.location = (18.81, -1.211, -0.8035)
ob_empty_001.rotation_euler = (1.571, -0.0, -1.571)
ob_empty_001.empty_display_type = 'IMAGE'
ob_empty_001.empty_display_size = 18.0

# ---- collection membership
col_collection.objects.link(ob_camera)
col_collection.objects.link(ob_empty)
col_collection.objects.link(ob_cube)
col_collection.objects.link(ob_empty_001)

# ---- scene / render settings (as saved in the file)
scene.camera = ob_camera
scene.frame_start = 1; scene.frame_end = 250; scene.frame_set(0)
scene.render.engine = 'BLENDER_EEVEE_NEXT'
scene.render.bake_bias = 0.0
scene.render.bake_samples = 0
scene.cycles.sampling_pattern = 'TABULATED_SOBOL'
scene.eevee.use_volume_custom_range = False
bpy.context.view_layer.update()

# ---- added for rendering (the .blend has no usable light): sun
light_auto_sun = bpy.data.lights.new('AutoSun', 'SUN')
light_auto_sun.energy = 3.0
light_auto_sun.angle = 0.0523599
ob_auto_sun = bpy.data.objects.new('AutoSun', light_auto_sun)
scene.collection.objects.link(ob_auto_sun)
ob_auto_sun.rotation_euler = (0.872665, 0.174533, 0.523599)
bpy.context.view_layer.update()
